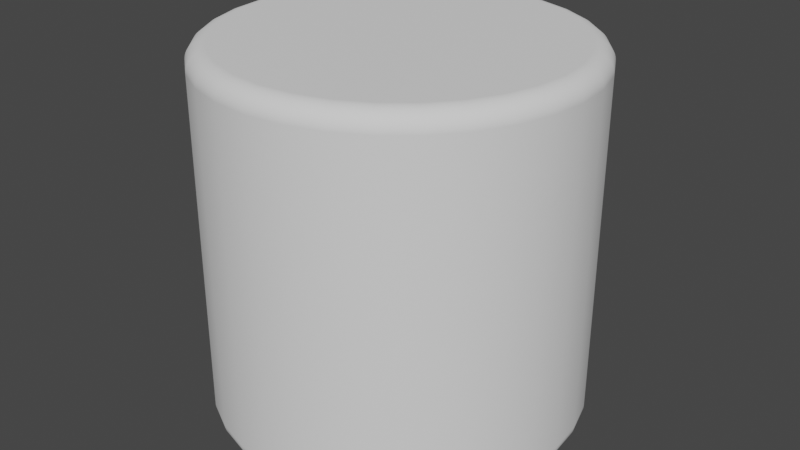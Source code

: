 # Source: Cylinder.blend  (saved by Blender 2.92.15; exported with 4.5.12 LTS)
import bpy
from mathutils import Matrix  # noqa: F401  (used for matrix-valued properties, if any)

bpy.ops.wm.read_factory_settings(use_empty=True)
scene = bpy.context.scene
scene.name = 'Scene'

# ---- collections
col_collection_1 = bpy.data.collections.new('Collection 1'); scene.collection.children.link(col_collection_1)

# ---- world
world_world = bpy.data.worlds.new('World'); scene.world = world_world
world_world.use_nodes = True; world_world.node_tree.nodes.clear()
_N = world_world.node_tree.nodes; _L = world_world.node_tree.links
n0 = _N.new('ShaderNodeOutputWorld'); n0.name = 'World Output'; n0.location = (300, 300)
n1 = _N.new('ShaderNodeBackground'); n1.name = 'Background'; n1.location = (10, 300)
n1.inputs[0].default_value = (0.05088, 0.05088, 0.05088, 1.0)
_L.new(n1.outputs[0], n0.inputs[0])
n0.is_active_output = True
world_world.color = (0.05088, 0.05088, 0.05088)
world_world.use_sun_shadow = False
world_world.sun_shadow_jitter_overblur = 0.0

# ---- meshes
me_cylinder = bpy.data.meshes.new('Cylinder')
me_cylinder.from_pydata([(0.0, 1.0, -1.0), (0.0, 1.0, 1.0), (0.1951, 0.9808, -1.0), (0.1951, 0.9808, 1.0), (0.3827, 0.9239, -1.0), (0.3827, 0.9239, 1.0), (0.5556, 0.8315, -1.0), (0.5556, 0.8315, 1.0), (0.7071, 0.7071, -1.0), (0.7071, 0.7071, 1.0), (0.8315, 0.5556, -1.0), (0.8315, 0.5556, 1.0), (0.9239, 0.3827, -1.0), (0.9239, 0.3827, 1.0), (0.9808, 0.1951, -1.0), (0.9808, 0.1951, 1.0), (1.0, 7.55e-08, -1.0), (1.0, 7.55e-08, 1.0), (0.9808, -0.1951, -1.0), (0.9808, -0.1951, 1.0), (0.9239, -0.3827, -1.0), (0.9239, -0.3827, 1.0), (0.8315, -0.5556, -1.0), (0.8315, -0.5556, 1.0), (0.7071, -0.7071, -1.0), (0.7071, -0.7071, 1.0), (0.5556, -0.8315, -1.0), (0.5556, -0.8315, 1.0), (0.3827, -0.9239, -1.0), (0.3827, -0.9239, 1.0), (0.1951, -0.9808, -1.0), (0.1951, -0.9808, 1.0), (-3.258e-07, -1.0, -1.0), (-3.258e-07, -1.0, 1.0), (-0.1951, -0.9808, -1.0), (-0.1951, -0.9808, 1.0), (-0.3827, -0.9239, -1.0), (-0.3827, -0.9239, 1.0), (-0.5556, -0.8315, -1.0), (-0.5556, -0.8315, 1.0), (-0.7071, -0.7071, -1.0), (-0.7071, -0.7071, 1.0), (-0.8315, -0.5556, -1.0), (-0.8315, -0.5556, 1.0), (-0.9239, -0.3827, -1.0), (-0.9239, -0.3827, 1.0), (-0.9808, -0.1951, -1.0), (-0.9808, -0.1951, 1.0), (-1.0, 9.656e-07, -1.0), (-1.0, 9.656e-07, 1.0), (-0.9808, 0.1951, -1.0), (-0.9808, 0.1951, 1.0), (-0.9239, 0.3827, -1.0), (-0.9239, 0.3827, 1.0), (-0.8315, 0.5556, -1.0), (-0.8315, 0.5556, 1.0), (-0.7071, 0.7071, -1.0), (-0.7071, 0.7071, 1.0), (-0.5556, 0.8315, -1.0), (-0.5556, 0.8315, 1.0), (-0.3827, 0.9239, -1.0), (-0.3827, 0.9239, 1.0), (-0.1951, 0.9808, -1.0), (-0.1951, 0.9808, 1.0)], [], [(0, 1, 3, 2), (2, 3, 5, 4), (4, 5, 7, 6), (6, 7, 9, 8), (8, 9, 11, 10), (10, 11, 13, 12), (12, 13, 15, 14), (14, 15, 17, 16), (16, 17, 19, 18), (18, 19, 21, 20), (20, 21, 23, 22), (22, 23, 25, 24), (24, 25, 27, 26), (26, 27, 29, 28), (28, 29, 31, 30), (30, 31, 33, 32), (32, 33, 35, 34), (34, 35, 37, 36), (36, 37, 39, 38), (38, 39, 41, 40), (40, 41, 43, 42), (42, 43, 45, 44), (44, 45, 47, 46), (46, 47, 49, 48), (48, 49, 51, 50), (50, 51, 53, 52), (52, 53, 55, 54), (54, 55, 57, 56), (56, 57, 59, 58), (58, 59, 61, 60), (3, 1, 63, 61, 59, 57, 55, 53, 51, 49, 47, 45, 43, 41, 39, 37, 35, 33, 31, 29, 27, 25, 23, 21, 19, 17, 15, 13, 11, 9, 7, 5), (60, 61, 63, 62), (62, 63, 1, 0), (0, 2, 4, 6, 8, 10, 12, 14, 16, 18, 20, 22, 24, 26, 28, 30, 32, 34, 36, 38, 40, 42, 44, 46, 48, 50, 52, 54, 56, 58, 60, 62)])
me_cylinder.polygons.foreach_set('use_smooth', [True] * 34)
_uv = me_cylinder.uv_layers.new(name='UVMap')
_uv.uv.foreach_set('vector', [1.0, 0.5, 1.0, 1.0, 0.9688, 1.0, 0.9688, 0.5, 0.9688, 0.5, 0.9688, 1.0, 0.9375, 1.0, 0.9375, 0.5, 0.9375, 0.5, 0.9375, 1.0, 0.9062, 1.0, 0.9062, 0.5, 0.9062, 0.5, 0.9062, 1.0, 0.875, 1.0, 0.875, 0.5, 0.875, 0.5, 0.875, 1.0, 0.8438, 1.0, 0.8438, 0.5, 0.8438, 0.5, 0.8438, 1.0, 0.8125, 1.0, 0.8125, 0.5, 0.8125, 0.5, 0.8125, 1.0, 0.7812, 1.0, 0.7812, 0.5, 0.7812, 0.5, 0.7812, 1.0, 0.75, 1.0, 0.75, 0.5, 0.75, 0.5, 0.75, 1.0, 0.7188, 1.0, 0.7188, 0.5, 0.7188, 0.5, 0.7188, 1.0, 0.6875, 1.0, 0.6875, 0.5, 0.6875, 0.5, 0.6875, 1.0, 0.6562, 1.0, 0.6562, 0.5, 0.6562, 0.5, 0.6562, 1.0, 0.625, 1.0, 0.625, 0.5, 0.625, 0.5, 0.625, 1.0, 0.5938, 1.0, 0.5938, 0.5, 0.5938, 0.5, 0.5938, 1.0, 0.5625, 1.0, 0.5625, 0.5, 0.5625, 0.5, 0.5625, 1.0, 0.5312, 1.0, 0.5312, 0.5, 0.5312, 0.5, 0.5312, 1.0, 0.5, 1.0, 0.5, 0.5, 0.5, 0.5, 0.5, 1.0, 0.4688, 1.0, 0.4688, 0.5, 0.4688, 0.5, 0.4688, 1.0, 0.4375, 1.0, 0.4375, 0.5, 0.4375, 0.5, 0.4375, 1.0, 0.4062, 1.0, 0.4062, 0.5, 0.4062, 0.5, 0.4062, 1.0, 0.375, 1.0, 0.375, 0.5, 0.375, 0.5, 0.375, 1.0, 0.3438, 1.0, 0.3438, 0.5, 0.3438, 0.5, 0.3438, 1.0, 0.3125, 1.0, 0.3125, 0.5, 0.3125, 0.5, 0.3125, 1.0, 0.2812, 1.0, 0.2812, 0.5, 0.2812, 0.5, 0.2812, 1.0, 0.25, 1.0, 0.25, 0.5, 0.25, 0.5, 0.25, 1.0, 0.2188, 1.0, 0.2188, 0.5, 0.2188, 0.5, 0.2188, 1.0, 0.1875, 1.0, 0.1875, 0.5, 0.1875, 0.5, 0.1875, 1.0, 0.1562, 1.0, 0.1562, 0.5, 0.1562, 0.5, 0.1562, 1.0, 0.125, 1.0, 0.125, 0.5, 0.125, 0.5, 0.125, 1.0, 0.09375, 1.0, 0.09375, 0.5, 0.09375, 0.5, 0.09375, 1.0, 0.0625, 1.0, 0.0625, 0.5, 0.2968, 0.4854, 0.25, 0.49, 0.2032, 0.4854, 0.1582, 0.4717, 0.1167, 0.4496, 0.08029, 0.4197, 0.05045, 0.3833, 0.02827, 0.3418, 0.01461, 0.2968, 0.01, 0.25, 0.01461, 0.2032, 0.02827, 0.1582, 0.05045, 0.1167, 0.08029, 0.08029, 0.1167, 0.05045, 0.1582, 0.02827, 0.2032, 0.01461, 0.25, 0.01, 0.2968, 0.01461, 0.3418, 0.02827, 0.3833, 0.05045, 0.4197, 0.08029, 0.4496, 0.1167, 0.4717, 0.1582, 0.4854, 0.2032, 0.49, 0.25, 0.4854, 0.2968, 0.4717, 0.3418, 0.4496, 0.3833, 0.4197, 0.4197, 0.3833, 0.4496, 0.3418, 0.4717, 0.0625, 0.5, 0.0625, 1.0, 0.03125, 1.0, 0.03125, 0.5, 0.03125, 0.5, 0.03125, 1.0, 0.0, 1.0, 0.0, 0.5, 0.75, 0.49, 0.7968, 0.4854, 0.8418, 0.4717, 0.8833, 0.4496, 0.9197, 0.4197, 0.9496, 0.3833, 0.9717, 0.3418, 0.9854, 0.2968, 0.99, 0.25, 0.9854, 0.2032, 0.9717, 0.1582, 0.9496, 0.1167, 0.9197, 0.08029, 0.8833, 0.05045, 0.8418, 0.02827, 0.7968, 0.01461, 0.75, 0.01, 0.7032, 0.01461, 0.6582, 0.02827, 0.6167, 0.05045, 0.5803, 0.08029, 0.5504, 0.1167, 0.5283, 0.1582, 0.5146, 0.2032, 0.51, 0.25, 0.5146, 0.2968, 0.5283, 0.3418, 0.5504, 0.3833, 0.5803, 0.4197, 0.6167, 0.4496, 0.6582, 0.4717, 0.7032, 0.4854])
me_cylinder.use_remesh_fix_poles = True
me_cylinder.use_remesh_preserve_attributes = False
me_cylinder.use_mirror_vertex_groups = False
me_cylinder.update()

# ---- objects
ob_cylinder = bpy.data.objects.new('Cylinder', me_cylinder)

# ---- transforms, parenting, visibility, modifiers, constraints
ob_cylinder.location = (0.0, 0.0, 0.0)
ob_cylinder.lineart.crease_threshold = 0.0
_m = ob_cylinder.modifiers.new('Bevel', 'BEVEL')
_m.segments = 50

# ---- collection membership
col_collection_1.objects.link(ob_cylinder)

# ---- scene / render settings (as saved in the file)
scene.frame_start = 1; scene.frame_end = 250; scene.frame_set(1)
scene.render.engine = 'BLENDER_EEVEE_NEXT'
scene.cycles.use_denoising = False
scene.cycles.samples = 128
scene.cycles.sampling_pattern = 'TABULATED_SOBOL'
scene.cycles.use_adaptive_sampling = False
scene.cycles.use_light_tree = False
scene.view_settings.view_transform = 'Filmic'
bpy.context.view_layer.update()

# ---- added for rendering (the .blend has no active camera and no usable light): camera, sun
cam_auto = bpy.data.cameras.new('AutoCamera')
cam_auto.lens = 50.0
cam_auto.sensor_width = 36.0
cam_auto.clip_end = 1000.0
ob_auto_camera = bpy.data.objects.new('AutoCamera', cam_auto)
scene.collection.objects.link(ob_auto_camera)
ob_auto_camera.location = (3.20507, -3.84609, 2.56406)
ob_auto_camera.rotation_euler = (1.09748, -7.21219e-08, 0.694738)
scene.camera = ob_auto_camera
light_auto_sun = bpy.data.lights.new('AutoSun', 'SUN')
light_auto_sun.energy = 3.0
light_auto_sun.angle = 0.0523599
ob_auto_sun = bpy.data.objects.new('AutoSun', light_auto_sun)
scene.collection.objects.link(ob_auto_sun)
ob_auto_sun.rotation_euler = (0.872665, 0.174533, 0.523599)
bpy.context.view_layer.update()
